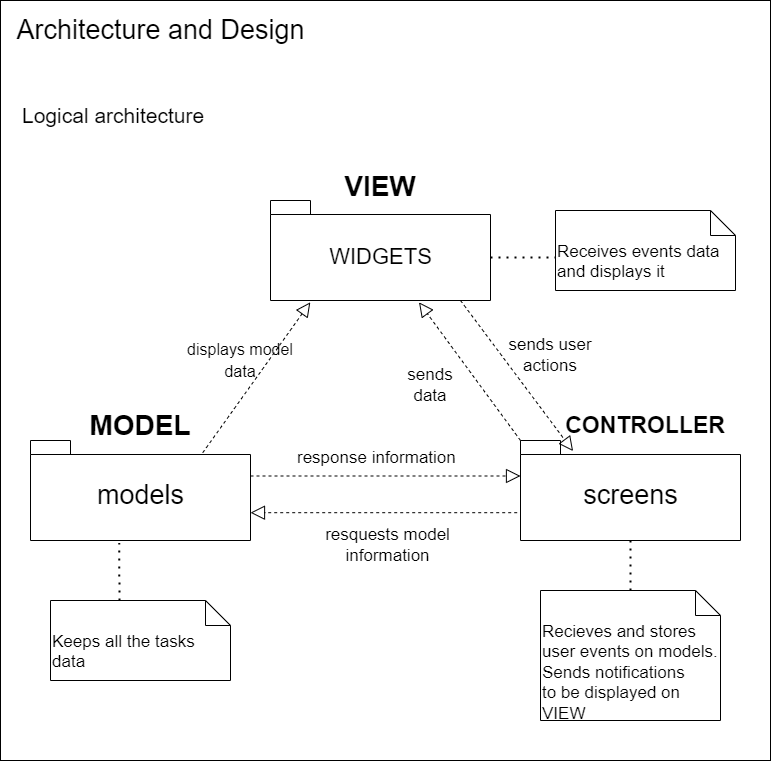

The diagram above was exported from draw.io. Its source (the exported page's mxGraphModel, read from the mxfile embedded in the PNG):
<mxGraphModel dx="595" dy="729" grid="1" gridSize="10" guides="1" tooltips="1" connect="1" arrows="1" fold="1" page="1" pageScale="1" pageWidth="827" pageHeight="1169" math="0" shadow="0">
  <root>
    <mxCell id="0" />
    <mxCell id="1" parent="0" />
    <mxCell id="RTDWU26BQb1UDngCxkyX-36" value="" style="rounded=0;whiteSpace=wrap;html=1;" vertex="1" parent="1">
      <mxGeometry x="850" y="40" width="770" height="760" as="geometry" />
    </mxCell>
    <mxCell id="3" value="&lt;font style=&quot;font-size: 27px;&quot;&gt;Architecture and Design&lt;/font&gt;" style="text;html=1;align=center;verticalAlign=middle;resizable=0;points=[];autosize=1;strokeColor=none;fillColor=none;fontSize=27;" parent="1" vertex="1">
      <mxGeometry x="860" y="50" width="300" height="40" as="geometry" />
    </mxCell>
    <mxCell id="4" value="Logical architecture" style="text;html=1;strokeColor=none;fillColor=none;align=left;verticalAlign=middle;whiteSpace=wrap;rounded=0;fontSize=21;" parent="1" vertex="1">
      <mxGeometry x="870" y="140" width="260" height="30" as="geometry" />
    </mxCell>
    <mxCell id="5" value="&lt;span style=&quot;font-weight: normal&quot;&gt;screens&lt;/span&gt;" style="shape=folder;fontStyle=1;spacingTop=10;tabWidth=40;tabHeight=14;tabPosition=left;html=1;fontSize=27;" parent="1" vertex="1">
      <mxGeometry x="1370" y="480" width="220" height="100" as="geometry" />
    </mxCell>
    <mxCell id="6" value="&lt;span style=&quot;font-weight: normal&quot;&gt;models&lt;/span&gt;" style="shape=folder;fontStyle=1;spacingTop=10;tabWidth=40;tabHeight=14;tabPosition=left;html=1;fontSize=27;" parent="1" vertex="1">
      <mxGeometry x="880" y="480" width="220" height="100" as="geometry" />
    </mxCell>
    <mxCell id="7" value="&lt;span style=&quot;font-weight: normal&quot;&gt;&lt;font style=&quot;font-size: 22px&quot;&gt;WIDGETS&lt;/font&gt;&lt;/span&gt;" style="shape=folder;fontStyle=1;spacingTop=10;tabWidth=40;tabHeight=14;tabPosition=left;html=1;fontSize=27;" parent="1" vertex="1">
      <mxGeometry x="1120" y="240" width="220" height="100" as="geometry" />
    </mxCell>
    <mxCell id="9" value="&lt;font style=&quot;font-size: 16px&quot;&gt;displays model data&lt;/font&gt;" style="text;html=1;strokeColor=none;fillColor=none;align=center;verticalAlign=middle;whiteSpace=wrap;rounded=0;fontSize=18;" parent="1" vertex="1">
      <mxGeometry x="1030" y="390" width="120" height="20" as="geometry" />
    </mxCell>
    <mxCell id="10" value="&lt;b&gt;&lt;font style=&quot;font-size: 28px&quot;&gt;MODEL&lt;/font&gt;&lt;/b&gt;" style="text;html=1;strokeColor=none;fillColor=none;align=center;verticalAlign=middle;whiteSpace=wrap;rounded=0;fontSize=16;" parent="1" vertex="1">
      <mxGeometry x="930" y="440" width="120" height="50" as="geometry" />
    </mxCell>
    <mxCell id="11" value="&lt;span style=&quot;font-size: 30px&quot;&gt;&lt;b style=&quot;font-size: 28px&quot;&gt;VIEW&lt;/b&gt;&lt;/span&gt;" style="text;html=1;strokeColor=none;fillColor=none;align=center;verticalAlign=middle;whiteSpace=wrap;rounded=0;fontSize=22;" parent="1" vertex="1">
      <mxGeometry x="1200" y="210" width="60" height="30" as="geometry" />
    </mxCell>
    <mxCell id="12" value="&lt;b&gt;&lt;font style=&quot;font-size: 23px&quot;&gt;CONTROLLER&lt;/font&gt;&lt;/b&gt;" style="text;html=1;strokeColor=none;fillColor=none;align=center;verticalAlign=middle;whiteSpace=wrap;rounded=0;fontSize=17;" parent="1" vertex="1">
      <mxGeometry x="1450" y="450" width="90" height="30" as="geometry" />
    </mxCell>
    <mxCell id="14" value="" style="endArrow=block;dashed=1;endFill=0;endSize=12;html=1;fontSize=23;exitX=0.783;exitY=0.122;exitDx=0;exitDy=0;exitPerimeter=0;entryX=0.181;entryY=1.018;entryDx=0;entryDy=0;entryPerimeter=0;" parent="1" source="6" target="7" edge="1">
      <mxGeometry width="160" relative="1" as="geometry">
        <mxPoint x="1160" y="330" as="sourcePoint" />
        <mxPoint x="1320" y="330" as="targetPoint" />
      </mxGeometry>
    </mxCell>
    <mxCell id="15" value="" style="endArrow=block;dashed=1;endFill=0;endSize=12;html=1;fontSize=23;entryX=0.239;entryY=0.106;entryDx=0;entryDy=0;entryPerimeter=0;" parent="1" target="5" edge="1">
      <mxGeometry width="160" relative="1" as="geometry">
        <mxPoint x="1310" y="340" as="sourcePoint" />
        <mxPoint x="1323.96" y="360" as="targetPoint" />
      </mxGeometry>
    </mxCell>
    <mxCell id="16" value="" style="endArrow=block;dashed=1;endFill=0;endSize=12;html=1;fontSize=23;entryX=0.675;entryY=1.018;entryDx=0;entryDy=0;entryPerimeter=0;exitX=0;exitY=0;exitDx=0;exitDy=0;exitPerimeter=0;" parent="1" source="5" target="7" edge="1">
      <mxGeometry width="160" relative="1" as="geometry">
        <mxPoint x="1320" y="480" as="sourcePoint" />
        <mxPoint x="1240" y="350" as="targetPoint" />
      </mxGeometry>
    </mxCell>
    <mxCell id="17" value="" style="endArrow=block;dashed=1;endFill=0;endSize=12;html=1;fontSize=23;exitX=0;exitY=0;exitDx=220;exitDy=35.5;exitPerimeter=0;entryX=0;entryY=0;entryDx=0;entryDy=35.5;entryPerimeter=0;" parent="1" source="6" target="5" edge="1">
      <mxGeometry width="160" relative="1" as="geometry">
        <mxPoint x="1152.26" y="522.2" as="sourcePoint" />
        <mxPoint x="1216.22" y="375" as="targetPoint" />
      </mxGeometry>
    </mxCell>
    <mxCell id="18" value="" style="endArrow=block;dashed=1;endFill=0;endSize=12;html=1;fontSize=23;exitX=-0.015;exitY=0.722;exitDx=0;exitDy=0;exitPerimeter=0;entryX=1;entryY=0.722;entryDx=0;entryDy=0;entryPerimeter=0;" parent="1" source="5" target="6" edge="1">
      <mxGeometry width="160" relative="1" as="geometry">
        <mxPoint x="1162.26" y="532.2" as="sourcePoint" />
        <mxPoint x="1226.22" y="385" as="targetPoint" />
      </mxGeometry>
    </mxCell>
    <mxCell id="19" value="&lt;div&gt;&lt;span&gt;&lt;font style=&quot;font-size: 17px&quot;&gt;response information&lt;/font&gt;&lt;/span&gt;&lt;/div&gt;" style="text;html=1;strokeColor=none;fillColor=none;align=left;verticalAlign=middle;whiteSpace=wrap;rounded=0;fontSize=23;" parent="1" vertex="1">
      <mxGeometry x="1145" y="480" width="170" height="30" as="geometry" />
    </mxCell>
    <mxCell id="20" value="resquests model information" style="text;html=1;strokeColor=none;fillColor=none;align=center;verticalAlign=middle;whiteSpace=wrap;rounded=0;fontSize=17;" parent="1" vertex="1">
      <mxGeometry x="1145" y="570" width="185" height="30" as="geometry" />
    </mxCell>
    <mxCell id="21" value="sends user actions" style="text;html=1;strokeColor=none;fillColor=none;align=center;verticalAlign=middle;whiteSpace=wrap;rounded=0;fontSize=17;" parent="1" vertex="1">
      <mxGeometry x="1350" y="380" width="100" height="30" as="geometry" />
    </mxCell>
    <mxCell id="22" value="sends&lt;br&gt;data" style="text;html=1;strokeColor=none;fillColor=none;align=center;verticalAlign=middle;whiteSpace=wrap;rounded=0;fontSize=17;" parent="1" vertex="1">
      <mxGeometry x="1250" y="410" width="60" height="30" as="geometry" />
    </mxCell>
    <mxCell id="23" value="" style="endArrow=none;dashed=1;html=1;dashPattern=1 3;strokeWidth=2;fontSize=17;exitX=0;exitY=0;exitDx=220;exitDy=57;exitPerimeter=0;" parent="1" source="7" edge="1">
      <mxGeometry width="50" height="50" relative="1" as="geometry">
        <mxPoint x="1350" y="300" as="sourcePoint" />
        <mxPoint x="1410" y="297" as="targetPoint" />
      </mxGeometry>
    </mxCell>
    <mxCell id="28" value="Receives events data&lt;br&gt;and displays it&lt;br&gt;&lt;div style=&quot;text-align: justify&quot;&gt;&lt;/div&gt;" style="shape=note2;boundedLbl=1;whiteSpace=wrap;html=1;size=25;verticalAlign=top;align=left;fontSize=17;" parent="1" vertex="1">
      <mxGeometry x="1405" y="250" width="180" height="80" as="geometry" />
    </mxCell>
    <mxCell id="31" value="Keeps all the tasks&amp;nbsp;&lt;br&gt;data&lt;br&gt;&lt;div style=&quot;text-align: justify&quot;&gt;&lt;/div&gt;" style="shape=note2;boundedLbl=1;whiteSpace=wrap;html=1;size=25;verticalAlign=top;align=left;fontSize=17;" parent="1" vertex="1">
      <mxGeometry x="900" y="640" width="180" height="80" as="geometry" />
    </mxCell>
    <mxCell id="33" value="" style="endArrow=none;dashed=1;html=1;dashPattern=1 3;strokeWidth=2;fontSize=17;entryX=0.403;entryY=1.026;entryDx=0;entryDy=0;entryPerimeter=0;" parent="1" target="6" edge="1">
      <mxGeometry width="50" height="50" relative="1" as="geometry">
        <mxPoint x="969" y="640" as="sourcePoint" />
        <mxPoint x="1015" y="590" as="targetPoint" />
      </mxGeometry>
    </mxCell>
    <mxCell id="34" value="" style="endArrow=none;dashed=1;html=1;dashPattern=1 3;strokeWidth=2;fontSize=17;exitX=0.5;exitY=1;exitDx=0;exitDy=0;exitPerimeter=0;entryX=0.5;entryY=0;entryDx=0;entryDy=0;entryPerimeter=0;" parent="1" source="5" target="35" edge="1">
      <mxGeometry width="50" height="50" relative="1" as="geometry">
        <mxPoint x="1320" y="630" as="sourcePoint" />
        <mxPoint x="1390" y="630" as="targetPoint" />
      </mxGeometry>
    </mxCell>
    <mxCell id="35" value="Recieves and stores user events on models.&lt;br&gt;Sends notifications&lt;br&gt;to be displayed on VIEW&lt;br&gt;&lt;div style=&quot;text-align: justify&quot;&gt;&lt;/div&gt;" style="shape=note2;boundedLbl=1;whiteSpace=wrap;html=1;size=25;verticalAlign=top;align=left;fontSize=17;" parent="1" vertex="1">
      <mxGeometry x="1390" y="630" width="180" height="130" as="geometry" />
    </mxCell>
  </root>
</mxGraphModel>